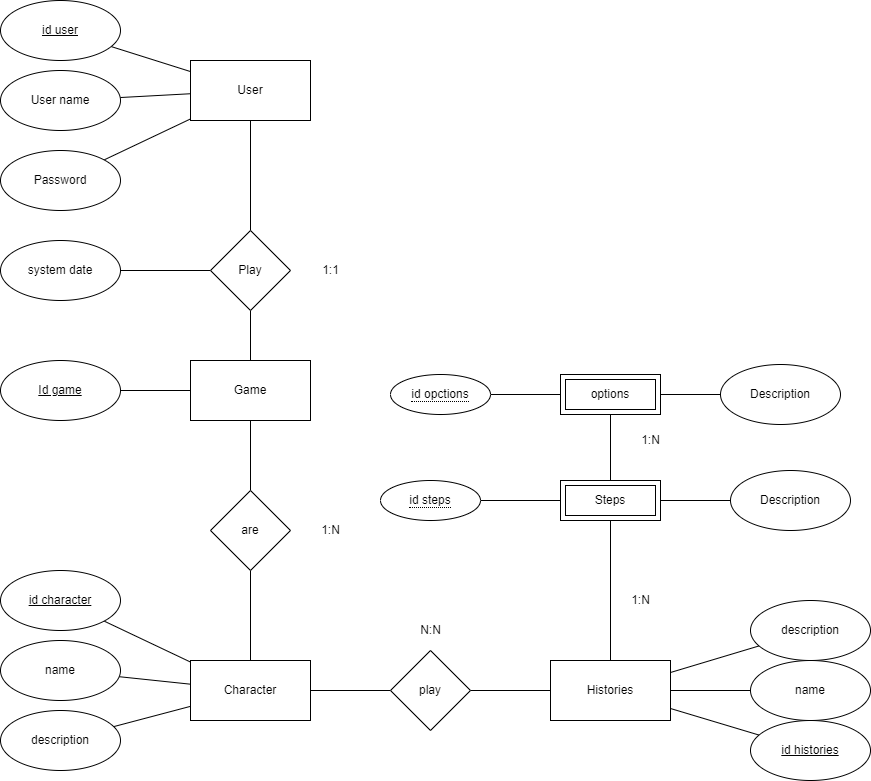

The diagram above was exported from draw.io. Its source (the exported page's mxGraphModel, read from the mxfile embedded in the PNG):
<mxGraphModel dx="1666" dy="899" grid="1" gridSize="10" guides="1" tooltips="1" connect="1" arrows="1" fold="1" page="1" pageScale="1" pageWidth="1169" pageHeight="827" math="0" shadow="0">
  <root>
    <mxCell id="0" />
    <mxCell id="1" parent="0" />
    <mxCell id="lNk0AuRtZJON_psnEKxv-13" value="" style="edgeStyle=none;shape=connector;rounded=0;orthogonalLoop=1;jettySize=auto;html=1;labelBackgroundColor=default;fontFamily=Helvetica;fontSize=12;fontColor=default;endArrow=none;strokeColor=default;" edge="1" parent="1" source="lNk0AuRtZJON_psnEKxv-1" target="lNk0AuRtZJON_psnEKxv-12">
      <mxGeometry relative="1" as="geometry" />
    </mxCell>
    <mxCell id="lNk0AuRtZJON_psnEKxv-19" value="" style="edgeStyle=none;shape=connector;rounded=0;orthogonalLoop=1;jettySize=auto;html=1;labelBackgroundColor=default;fontFamily=Helvetica;fontSize=12;fontColor=default;endArrow=none;strokeColor=default;" edge="1" parent="1" source="lNk0AuRtZJON_psnEKxv-1" target="lNk0AuRtZJON_psnEKxv-18">
      <mxGeometry relative="1" as="geometry" />
    </mxCell>
    <mxCell id="lNk0AuRtZJON_psnEKxv-21" value="" style="edgeStyle=none;shape=connector;rounded=0;orthogonalLoop=1;jettySize=auto;html=1;labelBackgroundColor=default;fontFamily=Helvetica;fontSize=12;fontColor=default;endArrow=none;strokeColor=default;" edge="1" parent="1" source="lNk0AuRtZJON_psnEKxv-1" target="lNk0AuRtZJON_psnEKxv-20">
      <mxGeometry relative="1" as="geometry" />
    </mxCell>
    <mxCell id="lNk0AuRtZJON_psnEKxv-25" value="" style="edgeStyle=none;shape=connector;rounded=0;orthogonalLoop=1;jettySize=auto;html=1;labelBackgroundColor=default;fontFamily=Helvetica;fontSize=12;fontColor=default;endArrow=none;strokeColor=default;" edge="1" parent="1" source="lNk0AuRtZJON_psnEKxv-1" target="lNk0AuRtZJON_psnEKxv-24">
      <mxGeometry relative="1" as="geometry" />
    </mxCell>
    <mxCell id="lNk0AuRtZJON_psnEKxv-1" value="User" style="rounded=0;whiteSpace=wrap;html=1;" vertex="1" parent="1">
      <mxGeometry x="220" y="84" width="120" height="60" as="geometry" />
    </mxCell>
    <mxCell id="lNk0AuRtZJON_psnEKxv-12" value="&lt;u&gt;id user&lt;/u&gt;" style="ellipse;whiteSpace=wrap;html=1;rounded=0;" vertex="1" parent="1">
      <mxGeometry x="30" y="24" width="120" height="60" as="geometry" />
    </mxCell>
    <mxCell id="lNk0AuRtZJON_psnEKxv-18" value="Password&lt;br&gt;" style="ellipse;whiteSpace=wrap;html=1;rounded=0;" vertex="1" parent="1">
      <mxGeometry x="30" y="174" width="120" height="60" as="geometry" />
    </mxCell>
    <mxCell id="lNk0AuRtZJON_psnEKxv-20" value="User name" style="ellipse;whiteSpace=wrap;html=1;rounded=0;" vertex="1" parent="1">
      <mxGeometry x="30" y="94" width="120" height="60" as="geometry" />
    </mxCell>
    <mxCell id="lNk0AuRtZJON_psnEKxv-27" value="" style="edgeStyle=none;shape=connector;rounded=0;orthogonalLoop=1;jettySize=auto;html=1;labelBackgroundColor=default;fontFamily=Helvetica;fontSize=12;fontColor=default;endArrow=none;strokeColor=default;" edge="1" parent="1" source="lNk0AuRtZJON_psnEKxv-24" target="lNk0AuRtZJON_psnEKxv-26">
      <mxGeometry relative="1" as="geometry" />
    </mxCell>
    <mxCell id="lNk0AuRtZJON_psnEKxv-29" value="" style="edgeStyle=none;shape=connector;rounded=0;orthogonalLoop=1;jettySize=auto;html=1;labelBackgroundColor=default;fontFamily=Helvetica;fontSize=12;fontColor=default;endArrow=none;strokeColor=default;" edge="1" parent="1" source="lNk0AuRtZJON_psnEKxv-24" target="lNk0AuRtZJON_psnEKxv-28">
      <mxGeometry relative="1" as="geometry" />
    </mxCell>
    <mxCell id="lNk0AuRtZJON_psnEKxv-24" value="Play" style="rhombus;whiteSpace=wrap;html=1;rounded=0;" vertex="1" parent="1">
      <mxGeometry x="240" y="254" width="80" height="80" as="geometry" />
    </mxCell>
    <mxCell id="lNk0AuRtZJON_psnEKxv-31" value="" style="edgeStyle=none;shape=connector;rounded=0;orthogonalLoop=1;jettySize=auto;html=1;labelBackgroundColor=default;fontFamily=Helvetica;fontSize=12;fontColor=default;endArrow=none;strokeColor=default;" edge="1" parent="1" source="lNk0AuRtZJON_psnEKxv-26" target="lNk0AuRtZJON_psnEKxv-30">
      <mxGeometry relative="1" as="geometry" />
    </mxCell>
    <mxCell id="lNk0AuRtZJON_psnEKxv-33" value="" style="edgeStyle=none;shape=connector;rounded=0;orthogonalLoop=1;jettySize=auto;html=1;labelBackgroundColor=default;fontFamily=Helvetica;fontSize=12;fontColor=default;endArrow=none;strokeColor=default;" edge="1" parent="1" source="lNk0AuRtZJON_psnEKxv-26" target="lNk0AuRtZJON_psnEKxv-32">
      <mxGeometry relative="1" as="geometry" />
    </mxCell>
    <mxCell id="lNk0AuRtZJON_psnEKxv-26" value="Game&lt;br&gt;" style="whiteSpace=wrap;html=1;rounded=0;" vertex="1" parent="1">
      <mxGeometry x="220" y="384" width="120" height="60" as="geometry" />
    </mxCell>
    <mxCell id="lNk0AuRtZJON_psnEKxv-28" value="system date" style="ellipse;whiteSpace=wrap;html=1;rounded=0;" vertex="1" parent="1">
      <mxGeometry x="30" y="264" width="120" height="60" as="geometry" />
    </mxCell>
    <mxCell id="lNk0AuRtZJON_psnEKxv-30" value="&lt;u&gt;Id game&lt;/u&gt;" style="ellipse;whiteSpace=wrap;html=1;rounded=0;" vertex="1" parent="1">
      <mxGeometry x="30" y="384" width="120" height="60" as="geometry" />
    </mxCell>
    <mxCell id="lNk0AuRtZJON_psnEKxv-35" value="" style="edgeStyle=none;shape=connector;rounded=0;orthogonalLoop=1;jettySize=auto;html=1;labelBackgroundColor=default;fontFamily=Helvetica;fontSize=12;fontColor=default;endArrow=none;strokeColor=default;" edge="1" parent="1" source="lNk0AuRtZJON_psnEKxv-32" target="lNk0AuRtZJON_psnEKxv-34">
      <mxGeometry relative="1" as="geometry" />
    </mxCell>
    <mxCell id="lNk0AuRtZJON_psnEKxv-32" value="are&lt;br&gt;" style="rhombus;whiteSpace=wrap;html=1;rounded=0;" vertex="1" parent="1">
      <mxGeometry x="240" y="514" width="80" height="80" as="geometry" />
    </mxCell>
    <mxCell id="lNk0AuRtZJON_psnEKxv-37" value="" style="edgeStyle=none;shape=connector;rounded=0;orthogonalLoop=1;jettySize=auto;html=1;labelBackgroundColor=default;fontFamily=Helvetica;fontSize=12;fontColor=default;endArrow=none;strokeColor=default;" edge="1" parent="1" source="lNk0AuRtZJON_psnEKxv-34" target="lNk0AuRtZJON_psnEKxv-36">
      <mxGeometry relative="1" as="geometry" />
    </mxCell>
    <mxCell id="lNk0AuRtZJON_psnEKxv-39" value="" style="edgeStyle=none;shape=connector;rounded=0;orthogonalLoop=1;jettySize=auto;html=1;labelBackgroundColor=default;fontFamily=Helvetica;fontSize=12;fontColor=default;endArrow=none;strokeColor=default;" edge="1" parent="1" source="lNk0AuRtZJON_psnEKxv-34" target="lNk0AuRtZJON_psnEKxv-38">
      <mxGeometry relative="1" as="geometry" />
    </mxCell>
    <mxCell id="lNk0AuRtZJON_psnEKxv-41" value="" style="edgeStyle=none;shape=connector;rounded=0;orthogonalLoop=1;jettySize=auto;html=1;labelBackgroundColor=default;fontFamily=Helvetica;fontSize=12;fontColor=default;endArrow=none;strokeColor=default;" edge="1" parent="1" source="lNk0AuRtZJON_psnEKxv-34" target="lNk0AuRtZJON_psnEKxv-40">
      <mxGeometry relative="1" as="geometry" />
    </mxCell>
    <mxCell id="lNk0AuRtZJON_psnEKxv-43" value="" style="edgeStyle=none;shape=connector;rounded=0;orthogonalLoop=1;jettySize=auto;html=1;labelBackgroundColor=default;fontFamily=Helvetica;fontSize=12;fontColor=default;endArrow=none;strokeColor=default;" edge="1" parent="1" source="lNk0AuRtZJON_psnEKxv-34" target="lNk0AuRtZJON_psnEKxv-42">
      <mxGeometry relative="1" as="geometry" />
    </mxCell>
    <mxCell id="lNk0AuRtZJON_psnEKxv-34" value="Character" style="whiteSpace=wrap;html=1;rounded=0;" vertex="1" parent="1">
      <mxGeometry x="220" y="684" width="120" height="60" as="geometry" />
    </mxCell>
    <mxCell id="lNk0AuRtZJON_psnEKxv-36" value="&lt;u&gt;id character&lt;/u&gt;" style="ellipse;whiteSpace=wrap;html=1;rounded=0;" vertex="1" parent="1">
      <mxGeometry x="30" y="594" width="120" height="60" as="geometry" />
    </mxCell>
    <mxCell id="lNk0AuRtZJON_psnEKxv-38" value="name" style="ellipse;whiteSpace=wrap;html=1;rounded=0;" vertex="1" parent="1">
      <mxGeometry x="30" y="664" width="120" height="60" as="geometry" />
    </mxCell>
    <mxCell id="lNk0AuRtZJON_psnEKxv-40" value="description" style="ellipse;whiteSpace=wrap;html=1;rounded=0;" vertex="1" parent="1">
      <mxGeometry x="30" y="734" width="120" height="60" as="geometry" />
    </mxCell>
    <mxCell id="lNk0AuRtZJON_psnEKxv-45" value="" style="edgeStyle=none;shape=connector;rounded=0;orthogonalLoop=1;jettySize=auto;html=1;labelBackgroundColor=default;fontFamily=Helvetica;fontSize=12;fontColor=default;endArrow=none;strokeColor=default;" edge="1" parent="1" source="lNk0AuRtZJON_psnEKxv-42" target="lNk0AuRtZJON_psnEKxv-44">
      <mxGeometry relative="1" as="geometry" />
    </mxCell>
    <mxCell id="lNk0AuRtZJON_psnEKxv-42" value="play" style="rhombus;whiteSpace=wrap;html=1;rounded=0;" vertex="1" parent="1">
      <mxGeometry x="420" y="674" width="80" height="80" as="geometry" />
    </mxCell>
    <mxCell id="lNk0AuRtZJON_psnEKxv-51" value="" style="edgeStyle=none;shape=connector;rounded=0;orthogonalLoop=1;jettySize=auto;html=1;labelBackgroundColor=default;fontFamily=Helvetica;fontSize=12;fontColor=default;endArrow=none;strokeColor=default;" edge="1" parent="1" source="lNk0AuRtZJON_psnEKxv-44" target="lNk0AuRtZJON_psnEKxv-50">
      <mxGeometry relative="1" as="geometry" />
    </mxCell>
    <mxCell id="lNk0AuRtZJON_psnEKxv-53" value="" style="edgeStyle=none;shape=connector;rounded=0;orthogonalLoop=1;jettySize=auto;html=1;labelBackgroundColor=default;fontFamily=Helvetica;fontSize=12;fontColor=default;endArrow=none;strokeColor=default;" edge="1" parent="1" source="lNk0AuRtZJON_psnEKxv-44" target="lNk0AuRtZJON_psnEKxv-52">
      <mxGeometry relative="1" as="geometry" />
    </mxCell>
    <mxCell id="lNk0AuRtZJON_psnEKxv-55" value="" style="edgeStyle=none;shape=connector;rounded=0;orthogonalLoop=1;jettySize=auto;html=1;labelBackgroundColor=default;fontFamily=Helvetica;fontSize=12;fontColor=default;endArrow=none;strokeColor=default;" edge="1" parent="1" source="lNk0AuRtZJON_psnEKxv-44" target="lNk0AuRtZJON_psnEKxv-54">
      <mxGeometry relative="1" as="geometry" />
    </mxCell>
    <mxCell id="lNk0AuRtZJON_psnEKxv-44" value="Histories" style="whiteSpace=wrap;html=1;rounded=0;" vertex="1" parent="1">
      <mxGeometry x="580" y="684" width="120" height="60" as="geometry" />
    </mxCell>
    <mxCell id="lNk0AuRtZJON_psnEKxv-47" value="" style="edgeStyle=none;shape=connector;rounded=0;orthogonalLoop=1;jettySize=auto;html=1;labelBackgroundColor=default;fontFamily=Helvetica;fontSize=12;fontColor=default;endArrow=none;strokeColor=default;" edge="1" parent="1" source="lNk0AuRtZJON_psnEKxv-46" target="lNk0AuRtZJON_psnEKxv-44">
      <mxGeometry relative="1" as="geometry" />
    </mxCell>
    <mxCell id="lNk0AuRtZJON_psnEKxv-49" value="" style="edgeStyle=none;shape=connector;rounded=0;orthogonalLoop=1;jettySize=auto;html=1;labelBackgroundColor=default;fontFamily=Helvetica;fontSize=12;fontColor=default;endArrow=none;strokeColor=default;" edge="1" parent="1" source="lNk0AuRtZJON_psnEKxv-46" target="lNk0AuRtZJON_psnEKxv-48">
      <mxGeometry relative="1" as="geometry" />
    </mxCell>
    <mxCell id="lNk0AuRtZJON_psnEKxv-57" value="" style="edgeStyle=none;shape=connector;rounded=0;orthogonalLoop=1;jettySize=auto;html=1;labelBackgroundColor=default;fontFamily=Helvetica;fontSize=12;fontColor=default;endArrow=none;strokeColor=default;" edge="1" parent="1" source="lNk0AuRtZJON_psnEKxv-46" target="lNk0AuRtZJON_psnEKxv-56">
      <mxGeometry relative="1" as="geometry" />
    </mxCell>
    <mxCell id="lNk0AuRtZJON_psnEKxv-46" value="Steps" style="shape=ext;margin=3;double=1;whiteSpace=wrap;html=1;align=center;dashed=0;labelBackgroundColor=default;fontFamily=Helvetica;fontSize=12;fontColor=default;strokeColor=default;strokeWidth=1;fillColor=default;" vertex="1" parent="1">
      <mxGeometry x="590" y="504" width="100" height="40" as="geometry" />
    </mxCell>
    <mxCell id="lNk0AuRtZJON_psnEKxv-63" value="" style="edgeStyle=none;shape=connector;rounded=0;orthogonalLoop=1;jettySize=auto;html=1;labelBackgroundColor=default;fontFamily=Helvetica;fontSize=12;fontColor=default;endArrow=none;strokeColor=default;" edge="1" parent="1" source="lNk0AuRtZJON_psnEKxv-48" target="lNk0AuRtZJON_psnEKxv-62">
      <mxGeometry relative="1" as="geometry" />
    </mxCell>
    <mxCell id="lNk0AuRtZJON_psnEKxv-48" value="options" style="shape=ext;margin=3;double=1;whiteSpace=wrap;html=1;align=center;dashed=0;labelBackgroundColor=default;fontFamily=Helvetica;fontSize=12;fontColor=default;strokeColor=default;strokeWidth=1;fillColor=default;" vertex="1" parent="1">
      <mxGeometry x="590" y="398" width="100" height="40" as="geometry" />
    </mxCell>
    <mxCell id="lNk0AuRtZJON_psnEKxv-50" value="name&lt;br&gt;" style="ellipse;whiteSpace=wrap;html=1;rounded=0;" vertex="1" parent="1">
      <mxGeometry x="780" y="684" width="120" height="60" as="geometry" />
    </mxCell>
    <mxCell id="lNk0AuRtZJON_psnEKxv-52" value="description" style="ellipse;whiteSpace=wrap;html=1;rounded=0;" vertex="1" parent="1">
      <mxGeometry x="780" y="624" width="120" height="60" as="geometry" />
    </mxCell>
    <mxCell id="lNk0AuRtZJON_psnEKxv-54" value="&lt;u&gt;id histories&lt;/u&gt;" style="ellipse;whiteSpace=wrap;html=1;rounded=0;" vertex="1" parent="1">
      <mxGeometry x="780" y="744" width="120" height="60" as="geometry" />
    </mxCell>
    <mxCell id="lNk0AuRtZJON_psnEKxv-56" value="Description" style="ellipse;whiteSpace=wrap;html=1;dashed=0;labelBackgroundColor=default;strokeWidth=1;" vertex="1" parent="1">
      <mxGeometry x="760" y="494" width="120" height="60" as="geometry" />
    </mxCell>
    <mxCell id="lNk0AuRtZJON_psnEKxv-62" value="Description&lt;br&gt;" style="ellipse;whiteSpace=wrap;html=1;dashed=0;labelBackgroundColor=default;strokeWidth=1;" vertex="1" parent="1">
      <mxGeometry x="750" y="388" width="120" height="60" as="geometry" />
    </mxCell>
    <mxCell id="lNk0AuRtZJON_psnEKxv-64" value="1:N" style="text;html=1;align=center;verticalAlign=middle;resizable=0;points=[];autosize=1;strokeColor=none;fillColor=none;fontSize=12;fontFamily=Helvetica;fontColor=default;" vertex="1" parent="1">
      <mxGeometry x="345" y="544" width="30" height="20" as="geometry" />
    </mxCell>
    <mxCell id="lNk0AuRtZJON_psnEKxv-65" value="N:N" style="text;html=1;align=center;verticalAlign=middle;resizable=0;points=[];autosize=1;strokeColor=none;fillColor=none;fontSize=12;fontFamily=Helvetica;fontColor=default;" vertex="1" parent="1">
      <mxGeometry x="440" y="644" width="40" height="20" as="geometry" />
    </mxCell>
    <mxCell id="lNk0AuRtZJON_psnEKxv-66" value="1:1" style="text;html=1;align=center;verticalAlign=middle;resizable=0;points=[];autosize=1;strokeColor=none;fillColor=none;fontSize=12;fontFamily=Helvetica;fontColor=default;" vertex="1" parent="1">
      <mxGeometry x="345" y="284" width="30" height="20" as="geometry" />
    </mxCell>
    <mxCell id="lNk0AuRtZJON_psnEKxv-67" value="1:N" style="text;html=1;align=center;verticalAlign=middle;resizable=0;points=[];autosize=1;strokeColor=none;fillColor=none;fontSize=12;fontFamily=Helvetica;fontColor=default;" vertex="1" parent="1">
      <mxGeometry x="655" y="614" width="30" height="20" as="geometry" />
    </mxCell>
    <mxCell id="lNk0AuRtZJON_psnEKxv-68" value="1:N" style="text;html=1;align=center;verticalAlign=middle;resizable=0;points=[];autosize=1;strokeColor=none;fillColor=none;fontSize=12;fontFamily=Helvetica;fontColor=default;" vertex="1" parent="1">
      <mxGeometry x="665" y="454" width="30" height="20" as="geometry" />
    </mxCell>
    <mxCell id="lNk0AuRtZJON_psnEKxv-70" value="" style="edgeStyle=none;shape=connector;rounded=0;orthogonalLoop=1;jettySize=auto;html=1;labelBackgroundColor=default;fontFamily=Helvetica;fontSize=12;fontColor=default;endArrow=none;strokeColor=default;" edge="1" parent="1" source="lNk0AuRtZJON_psnEKxv-69" target="lNk0AuRtZJON_psnEKxv-48">
      <mxGeometry relative="1" as="geometry" />
    </mxCell>
    <mxCell id="lNk0AuRtZJON_psnEKxv-69" value="&lt;span style=&quot;border-bottom: 1px dotted&quot;&gt;id opctions&lt;/span&gt;" style="ellipse;whiteSpace=wrap;html=1;align=center;dashed=0;labelBackgroundColor=default;fontFamily=Helvetica;fontSize=12;fontColor=default;strokeColor=default;strokeWidth=1;fillColor=default;" vertex="1" parent="1">
      <mxGeometry x="420" y="398" width="100" height="40" as="geometry" />
    </mxCell>
    <mxCell id="lNk0AuRtZJON_psnEKxv-72" value="" style="edgeStyle=none;shape=connector;rounded=0;orthogonalLoop=1;jettySize=auto;html=1;labelBackgroundColor=default;fontFamily=Helvetica;fontSize=12;fontColor=default;endArrow=none;strokeColor=default;" edge="1" parent="1" source="lNk0AuRtZJON_psnEKxv-71" target="lNk0AuRtZJON_psnEKxv-46">
      <mxGeometry relative="1" as="geometry" />
    </mxCell>
    <mxCell id="lNk0AuRtZJON_psnEKxv-71" value="&lt;span style=&quot;border-bottom: 1px dotted&quot;&gt;id steps&lt;/span&gt;" style="ellipse;whiteSpace=wrap;html=1;align=center;dashed=0;labelBackgroundColor=default;fontFamily=Helvetica;fontSize=12;fontColor=default;strokeColor=default;strokeWidth=1;fillColor=default;" vertex="1" parent="1">
      <mxGeometry x="410" y="504" width="100" height="40" as="geometry" />
    </mxCell>
  </root>
</mxGraphModel>